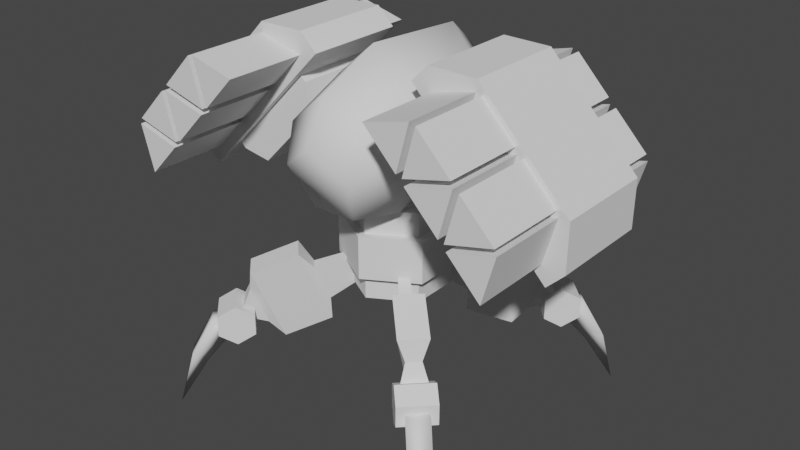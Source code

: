# Source: tourch.blend  (saved by Blender 2.80.75; exported with 4.5.12 LTS)
import bpy
from mathutils import Matrix  # noqa: F401  (used for matrix-valued properties, if any)

bpy.ops.wm.read_factory_settings(use_empty=True)
scene = bpy.context.scene
scene.name = 'Scene'

# ---- collections
col_collection = bpy.data.collections.new('Collection'); scene.collection.children.link(col_collection)

# ---- world
world_world = bpy.data.worlds.new('World'); scene.world = world_world
world_world.use_nodes = True; world_world.node_tree.nodes.clear()
_N = world_world.node_tree.nodes; _L = world_world.node_tree.links
n0 = _N.new('ShaderNodeOutputWorld'); n0.name = 'World Output'; n0.location = (300, 300)
n1 = _N.new('ShaderNodeBackground'); n1.name = 'Background'; n1.location = (10, 300)
n1.inputs[0].default_value = (0.05088, 0.05088, 0.05088, 1.0)
_L.new(n1.outputs[0], n0.inputs[0])
n0.is_active_output = True
world_world.color = (0.05088, 0.05088, 0.05088)
world_world.use_sun_shadow = False
world_world.sun_shadow_jitter_overblur = 0.0

# ---- meshes
me_plane_005 = bpy.data.meshes.new('Plane.005')
me_plane_005.from_pydata([(0.9738, -0.9961, 0.7266), (1.363, -1.133, 1.702), (0.9609, -0.7307, 1.919), (0.5716, -0.5939, 0.9436), (0.7669, -0.6693, 1.694), (0.5799, -0.6022, 1.223), (0.3204, -0.2642, 1.873), (0.2012, -0.2236, 1.577), (1.114, -1.136, 0.9286), (1.316, -1.208, 1.437), (1.216, -1.49, 1.136), (1.468, -1.238, 1.136), (1.111, -1.385, 1.702), (0.7084, -0.9832, 1.919), (0.647, -0.7892, 1.694), (0.2419, -0.3427, 1.873), (1.186, -1.339, 1.437), (1.515, -1.345, 1.038), (1.342, -1.365, 0.8524), (1.682, -1.512, 1.042), (1.473, -1.495, 0.7197), (1.916, -1.938, -0.1669), (1.873, -1.703, 0.5527), (1.642, -1.664, 0.4419), (1.322, -1.537, 1.038), (1.489, -1.704, 1.042), (1.681, -1.896, 0.5527), (1.059, -1.405, 1.153), (1.383, -1.081, 1.153), (1.058, -1.404, 0.8992), (1.382, -1.08, 0.8992), (1.213, -1.56, 0.7713), (1.537, -1.235, 0.7713), (1.369, -1.716, 0.8974), (1.693, -1.391, 0.8974), (1.37, -1.716, 1.152), (1.694, -1.392, 1.152), (1.215, -1.561, 1.28), (1.539, -1.237, 1.28), (-0.9738, -0.9961, 0.7266), (-1.363, -1.133, 1.702), (-0.9609, -0.7307, 1.919), (-0.5716, -0.5939, 0.9436), (-0.7669, -0.6693, 1.694), (-0.5799, -0.6022, 1.223), (-0.3204, -0.2642, 1.873), (-0.2012, -0.2236, 1.577), (-1.114, -1.136, 0.9286), (-1.316, -1.208, 1.437), (-1.216, -1.49, 1.136), (-1.468, -1.238, 1.136), (-1.111, -1.385, 1.702), (-0.7084, -0.9832, 1.919), (-0.647, -0.7892, 1.694), (-0.2419, -0.3427, 1.873), (-1.186, -1.339, 1.437), (-1.515, -1.345, 1.038), (-1.342, -1.365, 0.8524), (-1.682, -1.512, 1.042), (-1.473, -1.495, 0.7197), (-1.916, -1.938, -0.1669), (-1.873, -1.703, 0.5527), (-1.642, -1.664, 0.4419), (-1.322, -1.537, 1.038), (-1.489, -1.704, 1.042), (-1.681, -1.896, 0.5527), (-1.059, -1.405, 1.153), (-1.383, -1.081, 1.153), (-1.058, -1.404, 0.8992), (-1.382, -1.08, 0.8992), (-1.213, -1.56, 0.7713), (-1.537, -1.235, 0.7713), (-1.369, -1.716, 0.8974), (-1.693, -1.391, 0.8974), (-1.37, -1.716, 1.152), (-1.694, -1.392, 1.152), (-1.215, -1.561, 1.28), (-1.539, -1.237, 1.28), (0.9738, 0.9961, 0.7266), (1.363, 1.133, 1.702), (0.9609, 0.7307, 1.919), (0.5716, 0.5939, 0.9436), (0.7669, 0.6693, 1.694), (0.5799, 0.6022, 1.223), (0.3204, 0.2642, 1.873), (0.2012, 0.2236, 1.577), (1.114, 1.136, 0.9286), (1.316, 1.208, 1.437), (1.216, 1.49, 1.136), (1.468, 1.238, 1.136), (1.111, 1.385, 1.702), (0.7084, 0.9832, 1.919), (0.647, 0.7892, 1.694), (0.2419, 0.3427, 1.873), (1.186, 1.339, 1.437), (1.515, 1.345, 1.038), (1.342, 1.365, 0.8524), (1.682, 1.512, 1.042), (1.473, 1.495, 0.7197), (1.916, 1.938, -0.1669), (1.873, 1.703, 0.5527), (1.642, 1.664, 0.4419), (1.322, 1.537, 1.038), (1.489, 1.704, 1.042), (1.681, 1.896, 0.5527), (1.059, 1.405, 1.153), (1.383, 1.081, 1.153), (1.058, 1.404, 0.8992), (1.382, 1.08, 0.8992), (1.213, 1.56, 0.7713), (1.537, 1.235, 0.7713), (1.369, 1.716, 0.8974), (1.693, 1.391, 0.8974), (1.37, 1.716, 1.152), (1.694, 1.392, 1.152), (1.215, 1.561, 1.28), (1.539, 1.237, 1.28), (-0.9738, 0.9961, 0.7266), (-1.363, 1.133, 1.702), (-0.9609, 0.7307, 1.919), (-0.5716, 0.5939, 0.9436), (-0.7669, 0.6693, 1.694), (-0.5799, 0.6022, 1.223), (-0.3204, 0.2642, 1.873), (-0.2012, 0.2236, 1.577), (-1.114, 1.136, 0.9286), (-1.316, 1.208, 1.437), (-1.216, 1.49, 1.136), (-1.468, 1.238, 1.136), (-1.111, 1.385, 1.702), (-0.7084, 0.9832, 1.919), (-0.647, 0.7892, 1.694), (-0.2419, 0.3427, 1.873), (-1.186, 1.339, 1.437), (-1.515, 1.345, 1.038), (-1.342, 1.365, 0.8524), (-1.682, 1.512, 1.042), (-1.473, 1.495, 0.7197), (-1.916, 1.938, -0.1669), (-1.873, 1.703, 0.5527), (-1.642, 1.664, 0.4419), (-1.322, 1.537, 1.038), (-1.489, 1.704, 1.042), (-1.681, 1.896, 0.5527), (-1.059, 1.405, 1.153), (-1.383, 1.081, 1.153), (-1.058, 1.404, 0.8992), (-1.382, 1.08, 0.8992), (-1.213, 1.56, 0.7713), (-1.537, 1.235, 0.7713), (-1.369, 1.716, 0.8974), (-1.693, 1.391, 0.8974), (-1.37, 1.716, 1.152), (-1.694, 1.392, 1.152), (-1.215, 1.561, 1.28), (-1.539, 1.237, 1.28), (-5.303e-10, 0.6173, 1.453), (-5.303e-10, 0.6173, 2.592), (0.5371, 0.3072, 1.453), (0.5371, 0.3072, 2.592), (0.5371, -0.3129, 1.453), (0.5371, -0.3129, 2.592), (-5.475e-08, -0.623, 1.453), (-5.475e-08, -0.623, 2.592), (-0.5371, -0.3129, 1.453), (-0.5371, -0.3129, 2.592), (-0.5371, 0.3072, 1.453), (-0.5371, 0.3072, 2.592), (4.39e-09, 0.7278, 1.751), (4.39e-09, 0.7278, 2.294), (0.6328, 0.3625, 1.751), (0.6328, 0.3625, 2.294), (0.6328, -0.3682, 1.751), (0.6328, -0.3682, 2.294), (-5.949e-08, -0.7335, 1.751), (-5.949e-08, -0.7335, 2.294), (-0.6328, -0.3682, 1.751), (-0.6328, -0.3682, 2.294), (-0.6328, 0.3625, 1.751), (-0.6328, 0.3625, 2.294), (0.4341, -0.1102, 2.592), (0.3101, -0.3251, 2.592), (-0.3101, -0.3251, 2.592), (-0.4341, -0.1102, 2.592), (-0.124, 0.4268, 2.592), (0.124, 0.4268, 2.592), (0.3101, -0.3251, 3.294), (0.4341, -0.1102, 3.294), (-0.3101, -0.3251, 3.294), (-0.4341, -0.1102, 3.294), (-0.124, 0.4268, 3.294), (0.124, 0.4268, 3.294), (-0.2507, 0.8211, 3.314), (-0.4056, 1.125, 3.771), (-0.5465, 0.7789, 3.96), (-0.3377, 0.5222, 3.267), (0.3377, 0.5222, 3.267), (0.5465, 0.7789, 3.96), (-1.281e-07, 0.9375, 4.388), (-0.4382, -1.352, 3.269), (-0.2708, -1.11, 2.728), (0.2708, -1.11, 2.728), (0.4382, -1.352, 3.269), (1.343e-08, -1.502, 3.604), (0.4056, 1.125, 3.771), (0.2507, 0.8211, 3.314), (2.011e-08, -0.4324, 4.473), (2.011e-08, -1.203, 4.128), (0.7331, -0.1822, 3.914), (0.7331, -0.9525, 3.569), (0.4531, 0.2227, 3.009), (0.4531, -0.5476, 2.664), (-0.4531, 0.2227, 3.009), (-0.4531, -0.5476, 2.664), (-0.7331, -0.1822, 3.914), (-0.7331, -0.9525, 3.569), (-1.32e-07, 1.312, 4.054), (-0.1848, 1.386, 3.467), (0.1848, 1.386, 3.467), (-1.176e-07, 1.519, 3.546), (0.6686, -0.6234, 4.257), (0.6686, 0.6732, 4.257), (2.401, -0.6234, 2.484), (2.401, 0.6732, 2.484), (2.499, -1.651, 3.296), (2.499, 1.122, 3.296), (1.991, 1.122, 3.816), (1.991, -1.651, 3.816), (1.832, 1.122, 3.248), (1.832, -1.651, 3.248), (1.419, 1.122, 3.67), (1.419, -1.651, 3.67), (2.34, 1.122, 2.728), (2.34, -1.651, 2.728), (1.928, 1.122, 3.15), (1.928, -1.651, 3.15), (1.482, 1.122, 4.336), (1.482, -1.651, 4.336), (1.323, 1.122, 3.768), (1.323, -1.651, 3.768), (0.911, 1.122, 4.19), (0.911, -1.651, 4.19), (1.904, 1.122, 3.223), (1.904, -1.651, 3.223), (2.063, 1.122, 3.791), (2.063, -1.651, 3.791), (2.475, 1.122, 3.369), (2.475, -1.651, 3.369), (1.396, 1.122, 3.743), (1.396, -1.651, 3.743), (1.555, 1.122, 4.311), (1.555, -1.651, 4.311), (1.967, 1.122, 3.889), (1.967, -1.651, 3.889), (1.148, 0.5805, 4.057), (1.148, -0.5307, 4.057), (2.213, 0.5805, 2.968), (2.213, -0.5307, 2.968), (0.867, -0.5307, 3.467), (0.9343, -0.5307, 3.849), (0.9343, 0.5805, 3.849), (0.867, 0.5805, 3.467), (1.999, -0.5307, 2.759), (1.616, -0.5307, 2.7), (1.616, 0.5805, 2.7), (1.999, 0.5805, 2.759), (1.487, -0.6234, 4.464), (0.888, -0.6234, 4.471), (0.888, 0.6732, 4.471), (1.487, 0.6732, 4.464), (2.621, -0.6234, 2.699), (2.627, -0.6234, 3.297), (2.627, 0.6732, 3.297), (2.621, 0.6732, 2.699), (1.624, -1.051e-07, 3.769), (1.624, 0.3361, 3.575), (1.624, -0.3361, 3.575), (-0.6686, -0.6234, 4.257), (-0.6686, 0.6732, 4.257), (-2.401, -0.6234, 2.484), (-2.401, 0.6732, 2.484), (-2.499, -1.651, 3.296), (-2.499, 1.122, 3.296), (-1.991, 1.122, 3.816), (-1.991, -1.651, 3.816), (-1.832, 1.122, 3.248), (-1.832, -1.651, 3.248), (-1.419, 1.122, 3.67), (-1.419, -1.651, 3.67), (-2.34, 1.122, 2.728), (-2.34, -1.651, 2.728), (-1.928, 1.122, 3.15), (-1.928, -1.651, 3.15), (-1.482, 1.122, 4.336), (-1.482, -1.651, 4.336), (-1.323, 1.122, 3.768), (-1.323, -1.651, 3.768), (-0.911, 1.122, 4.19), (-0.911, -1.651, 4.19), (-1.904, 1.122, 3.223), (-1.904, -1.651, 3.223), (-2.063, 1.122, 3.791), (-2.063, -1.651, 3.791), (-2.475, 1.122, 3.369), (-2.475, -1.651, 3.369), (-1.396, 1.122, 3.743), (-1.396, -1.651, 3.743), (-1.555, 1.122, 4.311), (-1.555, -1.651, 4.311), (-1.967, 1.122, 3.889), (-1.967, -1.651, 3.889), (-1.148, 0.5805, 4.057), (-1.148, -0.5307, 4.057), (-2.213, 0.5805, 2.968), (-2.213, -0.5307, 2.968), (-0.867, -0.5307, 3.467), (-0.9343, -0.5307, 3.849), (-0.9343, 0.5805, 3.849), (-0.867, 0.5805, 3.467), (-1.999, -0.5307, 2.759), (-1.616, -0.5307, 2.7), (-1.616, 0.5805, 2.7), (-1.999, 0.5805, 2.759), (-1.487, -0.6234, 4.464), (-0.888, -0.6234, 4.471), (-0.888, 0.6732, 4.471), (-1.487, 0.6732, 4.464), (-2.621, -0.6234, 2.699), (-2.627, -0.6234, 3.297), (-2.627, 0.6732, 3.297), (-2.621, 0.6732, 2.699), (1.624, 0.3361, 3.187), (1.624, -8.583e-08, 2.993), (1.624, -0.3361, 3.187), (-1.624, 1.363e-07, 3.769), (-1.624, 0.3361, 3.575), (-1.624, 0.3361, 3.187), (-1.624, 1.556e-07, 2.993), (-1.624, -0.3361, 3.187), (-1.624, -0.3361, 3.575)], [], [(1, 3, 2), (3, 4, 2), (4, 7, 6), (1, 8, 0), (8, 9, 11), (12, 3, 0), (14, 3, 13), (14, 7, 5), (8, 12, 0), (8, 10, 16), (9, 10, 11), (9, 12, 16), (2, 12, 1), (2, 14, 13), (6, 14, 4), (17, 20, 18), (22, 21, 23), (22, 20, 19), (24, 20, 25), (26, 23, 21), (20, 26, 25), (24, 19, 17), (25, 22, 19), (22, 26, 21), (27, 30, 29), (30, 31, 29), (32, 33, 31), (34, 35, 33), (34, 32, 28), (35, 38, 37), (38, 27, 37), (29, 33, 37), (11, 10, 8), (1, 0, 3), (3, 5, 4), (4, 5, 7), (1, 9, 8), (12, 13, 3), (14, 5, 3), (14, 15, 7), (8, 16, 12), (9, 16, 10), (9, 1, 12), (2, 13, 12), (2, 4, 14), (6, 15, 14), (17, 19, 20), (22, 23, 20), (24, 18, 20), (20, 23, 26), (24, 25, 19), (25, 26, 22), (27, 28, 30), (30, 32, 31), (32, 34, 33), (34, 36, 35), (32, 30, 28), (28, 38, 36), (36, 34, 28), (35, 36, 38), (38, 28, 27), (37, 27, 29), (29, 31, 33), (33, 35, 37), (40, 41, 42), (42, 41, 43), (43, 45, 46), (40, 39, 47), (47, 50, 48), (51, 39, 42), (53, 52, 42), (53, 44, 46), (47, 39, 51), (47, 55, 49), (48, 50, 49), (48, 55, 51), (41, 40, 51), (41, 52, 53), (45, 43, 53), (56, 57, 59), (61, 62, 60), (61, 58, 59), (63, 64, 59), (65, 60, 62), (59, 64, 65), (63, 56, 58), (64, 58, 61), (61, 60, 65), (66, 68, 69), (69, 68, 70), (71, 70, 72), (73, 72, 74), (73, 67, 71), (74, 76, 77), (77, 76, 66), (68, 76, 72), (50, 47, 49), (40, 42, 39), (42, 43, 44), (43, 46, 44), (40, 47, 48), (51, 42, 52), (53, 42, 44), (53, 46, 54), (47, 51, 55), (48, 49, 55), (48, 51, 40), (41, 51, 52), (41, 53, 43), (45, 53, 54), (56, 59, 58), (61, 59, 62), (63, 59, 57), (59, 65, 62), (63, 58, 64), (64, 61, 65), (66, 69, 67), (69, 70, 71), (71, 72, 73), (73, 74, 75), (71, 67, 69), (67, 75, 77), (75, 67, 73), (74, 77, 75), (77, 66, 67), (76, 68, 66), (68, 72, 70), (72, 76, 74), (79, 80, 81), (81, 80, 82), (82, 84, 85), (79, 78, 86), (86, 89, 87), (90, 78, 81), (92, 91, 81), (92, 83, 85), (86, 78, 90), (86, 94, 88), (87, 89, 88), (87, 94, 90), (80, 79, 90), (80, 91, 92), (84, 82, 92), (95, 96, 98), (100, 101, 99), (100, 97, 98), (102, 103, 98), (104, 99, 101), (98, 103, 104), (102, 95, 97), (103, 97, 100), (100, 99, 104), (105, 107, 108), (108, 107, 109), (110, 109, 111), (112, 111, 113), (112, 106, 110), (113, 115, 116), (116, 115, 105), (107, 115, 111), (89, 86, 88), (79, 81, 78), (81, 82, 83), (82, 85, 83), (79, 86, 87), (90, 81, 91), (92, 81, 83), (92, 85, 93), (86, 90, 94), (87, 88, 94), (87, 90, 79), (80, 90, 91), (80, 92, 82), (84, 92, 93), (95, 98, 97), (100, 98, 101), (102, 98, 96), (98, 104, 101), (102, 97, 103), (103, 100, 104), (105, 108, 106), (108, 109, 110), (110, 111, 112), (112, 113, 114), (110, 106, 108), (106, 114, 116), (114, 106, 112), (113, 116, 114), (116, 105, 106), (115, 107, 105), (107, 111, 109), (111, 115, 113), (118, 120, 119), (120, 121, 119), (121, 124, 123), (118, 125, 117), (125, 126, 128), (129, 120, 117), (131, 120, 130), (131, 124, 122), (125, 129, 117), (125, 127, 133), (126, 127, 128), (126, 129, 133), (119, 129, 118), (119, 131, 130), (123, 131, 121), (134, 137, 135), (139, 138, 140), (139, 137, 136), (141, 137, 142), (143, 140, 138), (137, 143, 142), (141, 136, 134), (142, 139, 136), (139, 143, 138), (144, 147, 146), (147, 148, 146), (149, 150, 148), (151, 152, 150), (151, 149, 145), (152, 155, 154), (155, 144, 154), (146, 150, 154), (128, 127, 125), (118, 117, 120), (120, 122, 121), (121, 122, 124), (118, 126, 125), (129, 130, 120), (131, 122, 120), (131, 132, 124), (125, 133, 129), (126, 133, 127), (126, 118, 129), (119, 130, 129), (119, 121, 131), (123, 132, 131), (134, 136, 137), (139, 140, 137), (141, 135, 137), (137, 140, 143), (141, 142, 136), (142, 143, 139), (144, 145, 147), (147, 149, 148), (149, 151, 150), (151, 153, 152), (149, 147, 145), (145, 155, 153), (153, 151, 145), (152, 153, 155), (155, 145, 144), (154, 144, 146), (146, 148, 150), (150, 152, 154), (157, 158, 156), (159, 160, 158), (161, 162, 160), (163, 164, 162), (165, 166, 164), (167, 156, 166), (158, 162, 166), (169, 170, 168), (171, 172, 170), (173, 174, 172), (175, 176, 174), (177, 178, 176), (179, 168, 178), (177, 175, 173), (170, 174, 178), (163, 161, 157), (185, 187, 180), (183, 190, 184), (181, 188, 182), (184, 191, 185), (182, 189, 183), (180, 186, 181), (157, 159, 158), (159, 161, 160), (161, 163, 162), (163, 165, 164), (165, 167, 166), (167, 157, 156), (166, 156, 158), (158, 160, 162), (162, 164, 166), (169, 171, 170), (171, 173, 172), (173, 175, 174), (175, 177, 176), (177, 179, 178), (179, 169, 168), (173, 171, 177), (171, 169, 177), (169, 179, 177), (178, 168, 170), (170, 172, 174), (174, 176, 178), (161, 159, 157), (157, 167, 165), (165, 163, 157), (185, 191, 187), (183, 189, 190), (181, 186, 188), (184, 190, 191), (182, 188, 189), (180, 187, 186), (215, 200, 199), (209, 203, 202), (200, 202, 199), (209, 201, 211), (213, 201, 200), (198, 193, 194), (214, 198, 194), (207, 208, 206), (197, 205, 204), (212, 196, 210), (208, 211, 210), (219, 218, 217), (208, 196, 197), (210, 213, 212), (215, 203, 207), (198, 204, 216), (212, 215, 214), (194, 192, 195), (214, 195, 212), (214, 207, 206), (208, 198, 206), (196, 192, 205), (204, 219, 216), (219, 193, 216), (204, 205, 218), (193, 217, 192), (205, 217, 218), (215, 213, 200), (209, 207, 203), (201, 202, 200), (202, 203, 199), (209, 202, 201), (213, 211, 201), (198, 216, 193), (214, 206, 198), (207, 209, 208), (197, 196, 205), (212, 195, 196), (208, 209, 211), (208, 210, 196), (210, 211, 213), (215, 199, 203), (198, 197, 204), (212, 213, 215), (194, 193, 192), (214, 194, 195), (214, 215, 207), (208, 197, 198), (196, 195, 192), (204, 218, 219), (219, 217, 193), (205, 192, 217), (269, 271, 272), (273, 222, 223), (220, 268, 221), (223, 220, 221), (272, 273, 223), (235, 225, 234), (232, 235, 234), (226, 229, 228), (225, 232, 234), (224, 232, 225), (228, 231, 230), (229, 227, 231), (233, 224, 235), (231, 226, 230), (226, 228, 230), (237, 238, 236), (238, 241, 240), (239, 237, 241), (241, 236, 240), (236, 238, 240), (243, 244, 242), (244, 247, 246), (245, 243, 247), (247, 242, 246), (242, 244, 246), (249, 250, 248), (250, 253, 252), (251, 249, 253), (252, 249, 248), (248, 250, 252), (255, 263, 257), (258, 261, 264), (256, 261, 254), (265, 256, 257), (259, 260, 261), (265, 262, 263), (260, 259, 255), (269, 267, 266), (271, 273, 272), (266, 267, 220), (328, 326, 329), (279, 330, 280), (277, 325, 324), (277, 280, 278), (329, 326, 278), (282, 292, 291), (289, 292, 290), (283, 286, 284), (282, 291, 289), (289, 281, 282), (285, 288, 286), (286, 288, 284), (290, 292, 281), (283, 288, 287), (283, 287, 285), (295, 294, 293), (295, 298, 296), (296, 298, 294), (293, 298, 297), (293, 297, 295), (301, 300, 299), (301, 304, 302), (302, 304, 300), (299, 304, 303), (299, 303, 301), (307, 306, 305), (307, 310, 308), (308, 310, 306), (309, 306, 310), (305, 309, 307), (320, 315, 312), (321, 318, 315), (318, 321, 313), (322, 319, 314), (318, 317, 316), (320, 319, 322), (312, 316, 317), (324, 326, 323), (330, 328, 329), (323, 328, 279), (274, 275, 335), (276, 274, 334), (333, 276, 339), (332, 333, 338), (331, 332, 337), (275, 331, 336), (269, 266, 271), (273, 270, 222), (220, 267, 268), (223, 222, 220), (223, 221, 272), (221, 268, 269), (272, 221, 269), (235, 224, 225), (232, 233, 235), (226, 227, 229), (224, 233, 232), (228, 229, 231), (231, 227, 226), (237, 239, 238), (238, 239, 241), (241, 237, 236), (243, 245, 244), (244, 245, 247), (247, 243, 242), (249, 251, 250), (250, 251, 253), (252, 253, 249), (257, 263, 262), (263, 255, 258), (258, 255, 259), (258, 264, 263), (254, 261, 260), (261, 256, 264), (264, 256, 265), (265, 257, 262), (259, 261, 258), (265, 263, 264), (260, 255, 254), (269, 268, 267), (271, 270, 273), (220, 222, 266), (222, 270, 271), (266, 222, 271), (328, 323, 326), (279, 327, 330), (277, 278, 325), (277, 279, 280), (325, 278, 326), (278, 280, 329), (280, 330, 329), (282, 281, 292), (289, 291, 292), (283, 285, 286), (289, 290, 281), (285, 287, 288), (283, 284, 288), (295, 296, 294), (295, 297, 298), (293, 294, 298), (301, 302, 300), (301, 303, 304), (299, 300, 304), (307, 308, 306), (307, 309, 310), (309, 305, 306), (320, 314, 319), (314, 320, 312), (312, 315, 316), (321, 315, 320), (318, 311, 317), (311, 318, 313), (313, 321, 322), (322, 314, 313), (318, 316, 315), (320, 322, 321), (312, 317, 311), (324, 325, 326), (330, 327, 328), (327, 279, 328), (279, 277, 323), (277, 324, 323), (274, 335, 334), (276, 334, 339), (333, 339, 338), (332, 338, 337), (331, 337, 336), (275, 336, 335)])
me_plane_005.polygons.foreach_set('use_smooth', [0, 0, 0, 0, 0, 0, 0, 0, 0, 0, 0, 0, 0, 0, 0, 1, 1, 1, 1, 1, 1, 1, 1, 1, 0, 0, 0, 0, 0, 0, 0, 0, 0, 0, 0, 0, 0, 0, 0, 0, 0, 0, 0, 0, 0, 0, 1, 1, 1, 1, 1, 1, 0, 0, 0, 0, 0, 0, 0, 0, 0, 0, 0, 0, 0, 0, 0, 0, 0, 0, 0, 0, 0, 0, 0, 0, 0, 0, 0, 1, 1, 1, 1, 1, 1, 1, 1, 1, 0, 0, 0, 0, 0, 0, 0, 0, 0, 0, 0, 0, 0, 0, 0, 0, 0, 0, 0, 0, 0, 0, 1, 1, 1, 1, 1, 1, 0, 0, 0, 0, 0, 0, 0, 0, 0, 0, 0, 0, 0, 0, 0, 0, 0, 0, 0, 0, 0, 0, 0, 0, 0, 0, 0, 1, 1, 1, 1, 1, 1, 1, 1, 1, 0, 0, 0, 0, 0, 0, 0, 0, 0, 0, 0, 0, 0, 0, 0, 0, 0, 0, 0, 0, 0, 0, 1, 1, 1, 1, 1, 1, 0, 0, 0, 0, 0, 0, 0, 0, 0, 0, 0, 0, 0, 0, 0, 0, 0, 0, 0, 0, 0, 0, 0, 0, 0, 0, 0, 1, 1, 1, 1, 1, 1, 1, 1, 1, 0, 0, 0, 0, 0, 0, 0, 0, 0, 0, 0, 0, 0, 0, 0, 0, 0, 0, 0, 0, 0, 0, 1, 1, 1, 1, 1, 1, 0, 0, 0, 0, 0, 0, 0, 0, 0, 0, 0, 0, 0, 0, 0, 0, 0, 0, 0, 0, 0, 0, 0, 0, 0, 0, 0, 0, 0, 0, 0, 0, 0, 0, 0, 0, 0, 0, 0, 0, 0, 0, 0, 0, 0, 0, 0, 0, 0, 0, 0, 0, 0, 0, 0, 0, 0, 0, 0, 0, 0, 0, 0, 0, 1, 1, 1, 1, 1, 1, 1, 1, 1, 1, 1, 1, 1, 1, 1, 1, 1, 1, 1, 1, 1, 1, 1, 1, 1, 1, 1, 1, 1, 1, 1, 1, 1, 1, 1, 1, 1, 1, 1, 1, 1, 1, 1, 1, 1, 1, 1, 1, 1, 1, 1, 1, 0, 0, 0, 0, 0, 0, 0, 0, 0, 0, 0, 0, 0, 0, 0, 0, 0, 0, 0, 0, 0, 0, 0, 0, 0, 0, 0, 0, 0, 0, 0, 0, 0, 0, 0, 0, 0, 0, 0, 0, 0, 0, 0, 0, 0, 0, 0, 0, 0, 0, 0, 0, 0, 0, 0, 0, 0, 0, 0, 0, 0, 0, 0, 0, 0, 0, 0, 0, 0, 0, 0, 0, 0, 0, 0, 0, 0, 0, 0, 0, 0, 0, 0, 0, 0, 0, 0, 0, 0, 0, 0, 0, 0, 0, 0, 0, 0, 0, 0, 0, 0, 0, 0, 0, 0, 0, 0, 0, 0, 0, 0, 0, 0, 0, 0, 0, 0, 0, 0, 0, 0, 0, 0, 0, 0, 0, 0, 0, 0, 0, 0, 0, 0, 0, 0, 0, 0, 0, 0, 0, 0, 0, 0, 0, 0, 0, 0, 0, 0, 0, 0, 0, 0, 0, 0, 0, 0, 0, 0, 0, 0, 0, 0, 0, 0, 0, 0, 0])
_uv = me_plane_005.uv_layers.new(name='UVMap')
_uv.uv.foreach_set('vector', [0.2325, 0.8823, 0.3935, 0.9748, 0.2325, 0.9748, 0.3935, 0.9748, 0.276, 0.99, 0.2325, 0.9748, 0.07901, 0.8733, 0.1358, 0.778, 0.08685, 0.778, 0.2325, 0.8823, 0.3546, 0.8638, 0.3935, 0.8823, 0.1124, 0.7333, 0.1963, 0.7333, 0.1632, 0.7727, 0.2325, 0.8823, 0.3935, 0.9748, 0.3935, 0.8823, 0.276, 0.99, 0.3935, 0.9748, 0.2325, 0.9748, 0.07901, 0.8733, 0.1358, 0.778, 0.1568, 0.8733, 0.3546, 0.8638, 0.2325, 0.8823, 0.3935, 0.8823, 0.1124, 0.7333, 0.1632, 0.7727, 0.1963, 0.7333, 0.2056, 0.8733, 0.1645, 0.8235, 0.2188, 0.8235, 0.2566, 0.677, 0.2978, 0.7174, 0.2846, 0.677, 0.2435, 0.8099, 0.2978, 0.7174, 0.2435, 0.7174, 0.2435, 0.8099, 0.2835, 0.8538, 0.2978, 0.8099, 0.0836, 0.6724, 0.1049, 0.7679, 0.07915, 0.7679, 0.8857, 0.8296, 0.8512, 0.8709, 0.8857, 0.8682, 0.78, 0.8543, 0.7, 0.9373, 0.7986, 0.8891, 0.78, 0.8543, 0.8512, 0.8709, 0.8541, 0.8126, 0.8857, 0.8296, 0.8512, 0.8709, 0.8541, 0.8126, 0.78, 0.8543, 0.7986, 0.8891, 0.7, 0.9373, 0.8512, 0.8709, 0.78, 0.8543, 0.8541, 0.8126, 0.8857, 0.99, 0.8498, 0.9486, 0.8857, 0.9486, 0.8498, 0.99, 0.7648, 0.9486, 0.8498, 0.9486, 0.7648, 0.9486, 0.7648, 0.99, 0.6514, 0.9693, 0.179, 0.3359, 0.1093, 0.2973, 0.179, 0.2973, 0.1093, 0.3359, 0.179, 0.2973, 0.179, 0.3359, 0.179, 0.2973, 0.1093, 0.3359, 0.1093, 0.2973, 0.179, 0.2973, 0.1093, 0.3359, 0.1093, 0.2973, 0.04346, 0.3745, 0.01, 0.3552, 0.04346, 0.2973, 0.179, 0.3359, 0.1093, 0.2973, 0.179, 0.2973, 0.179, 0.2973, 0.1093, 0.3359, 0.1093, 0.2973, 0.01, 0.3166, 0.07692, 0.3166, 0.04346, 0.3745, 0.2188, 0.8235, 0.1645, 0.8235, 0.1916, 0.7653, 0.2325, 0.8823, 0.3935, 0.8823, 0.3935, 0.9748, 0.3935, 0.9748, 0.3538, 0.9899, 0.276, 0.99, 0.07901, 0.8733, 0.1568, 0.8733, 0.1358, 0.778, 0.2325, 0.8823, 0.2707, 0.8638, 0.3546, 0.8638, 0.2325, 0.8823, 0.2325, 0.9748, 0.3935, 0.9748, 0.276, 0.99, 0.3538, 0.9899, 0.3935, 0.9748, 0.07901, 0.8733, 0.08685, 0.778, 0.1358, 0.778, 0.3546, 0.8638, 0.2707, 0.8638, 0.2325, 0.8823, 0.2056, 0.8733, 0.1776, 0.8733, 0.1645, 0.8235, 0.2566, 0.677, 0.2435, 0.7174, 0.2978, 0.7174, 0.2435, 0.8099, 0.2978, 0.8099, 0.2978, 0.7174, 0.2435, 0.8099, 0.2578, 0.8538, 0.2835, 0.8538, 0.0836, 0.6724, 0.1005, 0.6724, 0.1049, 0.7679, 0.8857, 0.8296, 0.8541, 0.8126, 0.8512, 0.8709, 0.78, 0.8543, 0.7986, 0.8891, 0.8512, 0.8709, 0.8857, 0.8296, 0.8857, 0.8682, 0.8512, 0.8709, 0.8512, 0.8709, 0.7986, 0.8891, 0.78, 0.8543, 0.8857, 0.99, 0.8498, 0.99, 0.8498, 0.9486, 0.8498, 0.99, 0.7648, 0.99, 0.7648, 0.9486, 0.179, 0.3359, 0.1093, 0.3359, 0.1093, 0.2973, 0.1093, 0.3359, 0.1093, 0.2973, 0.179, 0.2973, 0.179, 0.2973, 0.179, 0.3359, 0.1093, 0.3359, 0.179, 0.2973, 0.179, 0.3359, 0.1093, 0.3359, 0.01, 0.3552, 0.01, 0.3166, 0.04346, 0.2973, 0.04346, 0.2973, 0.07692, 0.3166, 0.07692, 0.3552, 0.07692, 0.3552, 0.04346, 0.3745, 0.04346, 0.2973, 0.179, 0.3359, 0.1093, 0.3359, 0.1093, 0.2973, 0.179, 0.2973, 0.179, 0.3359, 0.1093, 0.3359, 0.04346, 0.3745, 0.01, 0.3552, 0.01, 0.3166, 0.01, 0.3166, 0.04346, 0.2973, 0.07692, 0.3166, 0.07692, 0.3166, 0.07692, 0.3552, 0.04346, 0.3745, 0.2325, 0.8823, 0.2325, 0.9748, 0.3935, 0.9748, 0.3935, 0.9748, 0.2325, 0.9748, 0.276, 0.99, 0.07901, 0.8733, 0.08685, 0.778, 0.1358, 0.778, 0.2325, 0.8823, 0.3935, 0.8823, 0.3546, 0.8638, 0.1124, 0.7333, 0.1632, 0.7727, 0.1963, 0.7333, 0.2325, 0.8823, 0.3935, 0.8823, 0.3935, 0.9748, 0.276, 0.99, 0.2325, 0.9748, 0.3935, 0.9748, 0.07901, 0.8733, 0.1568, 0.8733, 0.1358, 0.778, 0.3546, 0.8638, 0.3935, 0.8823, 0.2325, 0.8823, 0.1124, 0.7333, 0.1963, 0.7333, 0.1632, 0.7727, 0.2056, 0.8733, 0.2188, 0.8235, 0.1645, 0.8235, 0.2566, 0.677, 0.2846, 0.677, 0.2978, 0.7174, 0.2435, 0.8099, 0.2435, 0.7174, 0.2978, 0.7174, 0.2435, 0.8099, 0.2978, 0.8099, 0.2835, 0.8538, 0.0836, 0.6724, 0.07915, 0.7679, 0.1049, 0.7679, 0.8857, 0.8296, 0.8857, 0.8682, 0.8512, 0.8709, 0.78, 0.8543, 0.7986, 0.8891, 0.7, 0.9373, 0.78, 0.8543, 0.8541, 0.8126, 0.8512, 0.8709, 0.8857, 0.8296, 0.8541, 0.8126, 0.8512, 0.8709, 0.78, 0.8543, 0.7, 0.9373, 0.7986, 0.8891, 0.8512, 0.8709, 0.8541, 0.8126, 0.78, 0.8543, 0.8857, 0.9486, 0.8857, 0.99, 0.8498, 0.99, 0.8498, 0.9486, 0.8498, 0.99, 0.7648, 0.99, 0.7648, 0.99, 0.6514, 0.9693, 0.7648, 0.9486, 0.1093, 0.3359, 0.1093, 0.2973, 0.179, 0.2973, 0.1093, 0.2973, 0.179, 0.2973, 0.179, 0.3359, 0.1093, 0.2973, 0.179, 0.2973, 0.179, 0.3359, 0.1093, 0.2973, 0.179, 0.2973, 0.179, 0.3359, 0.07692, 0.3166, 0.01, 0.3552, 0.04346, 0.2973, 0.1093, 0.3359, 0.1093, 0.2973, 0.179, 0.2973, 0.179, 0.3359, 0.1093, 0.3359, 0.1093, 0.2973, 0.01, 0.3552, 0.04346, 0.2973, 0.07692, 0.3552, 0.2188, 0.8235, 0.1916, 0.7653, 0.1645, 0.8235, 0.2325, 0.8823, 0.3935, 0.9748, 0.3935, 0.8823, 0.3935, 0.9748, 0.276, 0.99, 0.3538, 0.9899, 0.07901, 0.8733, 0.1358, 0.778, 0.1568, 0.8733, 0.2325, 0.8823, 0.3546, 0.8638, 0.2707, 0.8638, 0.2325, 0.8823, 0.3935, 0.9748, 0.2325, 0.9748, 0.276, 0.99, 0.3935, 0.9748, 0.3538, 0.9899, 0.07901, 0.8733, 0.1358, 0.778, 0.08685, 0.778, 0.3546, 0.8638, 0.2325, 0.8823, 0.2707, 0.8638, 0.2056, 0.8733, 0.1645, 0.8235, 0.1776, 0.8733, 0.2566, 0.677, 0.2978, 0.7174, 0.2435, 0.7174, 0.2435, 0.8099, 0.2978, 0.7174, 0.2978, 0.8099, 0.2435, 0.8099, 0.2835, 0.8538, 0.2578, 0.8538, 0.0836, 0.6724, 0.1049, 0.7679, 0.1005, 0.6724, 0.8857, 0.8296, 0.8512, 0.8709, 0.8541, 0.8126, 0.78, 0.8543, 0.8512, 0.8709, 0.7986, 0.8891, 0.8857, 0.8296, 0.8512, 0.8709, 0.8857, 0.8682, 0.8512, 0.8709, 0.78, 0.8543, 0.7986, 0.8891, 0.8857, 0.9486, 0.8498, 0.99, 0.8498, 0.9486, 0.8498, 0.9486, 0.7648, 0.99, 0.7648, 0.9486, 0.1093, 0.3359, 0.179, 0.2973, 0.179, 0.3359, 0.1093, 0.2973, 0.179, 0.3359, 0.1093, 0.3359, 0.1093, 0.2973, 0.179, 0.3359, 0.1093, 0.3359, 0.1093, 0.2973, 0.179, 0.3359, 0.1093, 0.3359, 0.04346, 0.2973, 0.01, 0.3552, 0.01, 0.3166, 0.01, 0.3552, 0.07692, 0.3552, 0.04346, 0.3745, 0.07692, 0.3552, 0.01, 0.3552, 0.07692, 0.3166, 0.1093, 0.3359, 0.179, 0.2973, 0.179, 0.3359, 0.179, 0.3359, 0.1093, 0.2973, 0.179, 0.2973, 0.04346, 0.2973, 0.01, 0.3552, 0.01, 0.3166, 0.01, 0.3552, 0.07692, 0.3552, 0.04346, 0.3745, 0.07692, 0.3552, 0.04346, 0.2973, 0.07692, 0.3166, 0.2325, 0.8823, 0.2325, 0.9748, 0.3935, 0.9748, 0.3935, 0.9748, 0.2325, 0.9748, 0.276, 0.99, 0.07901, 0.8733, 0.08685, 0.778, 0.1358, 0.778, 0.2325, 0.8823, 0.3935, 0.8823, 0.3546, 0.8638, 0.1124, 0.7333, 0.1632, 0.7727, 0.1963, 0.7333, 0.2325, 0.8823, 0.3935, 0.8823, 0.3935, 0.9748, 0.276, 0.99, 0.2325, 0.9748, 0.3935, 0.9748, 0.07901, 0.8733, 0.1568, 0.8733, 0.1358, 0.778, 0.3546, 0.8638, 0.3935, 0.8823, 0.2325, 0.8823, 0.1124, 0.7333, 0.1963, 0.7333, 0.1632, 0.7727, 0.1776, 0.8733, 0.1645, 0.8235, 0.2188, 0.8235, 0.2566, 0.677, 0.2846, 0.677, 0.2978, 0.7174, 0.2435, 0.8099, 0.2435, 0.7174, 0.2978, 0.7174, 0.2435, 0.8099, 0.2978, 0.8099, 0.2835, 0.8538, 0.0836, 0.6724, 0.07915, 0.7679, 0.1049, 0.7679, 0.8857, 0.8296, 0.8857, 0.8682, 0.8512, 0.8709, 0.78, 0.8543, 0.7986, 0.8891, 0.7, 0.9373, 0.78, 0.8543, 0.8541, 0.8126, 0.8512, 0.8709, 0.8857, 0.8296, 0.8541, 0.8126, 0.8512, 0.8709, 0.78, 0.8543, 0.7, 0.9373, 0.7986, 0.8891, 0.8512, 0.8709, 0.8541, 0.8126, 0.78, 0.8543, 0.8857, 0.9486, 0.8857, 0.99, 0.8498, 0.99, 0.8498, 0.9486, 0.8498, 0.99, 0.7648, 0.99, 0.7648, 0.99, 0.6514, 0.9693, 0.7648, 0.9486, 0.1093, 0.3359, 0.1093, 0.2973, 0.179, 0.2973, 0.179, 0.3359, 0.1093, 0.3359, 0.1093, 0.2973, 0.1093, 0.2973, 0.179, 0.2973, 0.179, 0.3359, 0.1093, 0.2973, 0.179, 0.2973, 0.179, 0.3359, 0.04346, 0.3745, 0.04346, 0.2973, 0.07692, 0.3552, 0.1093, 0.3359, 0.1093, 0.2973, 0.179, 0.2973, 0.1093, 0.2973, 0.179, 0.2973, 0.179, 0.3359, 0.01, 0.3552, 0.04346, 0.2973, 0.07692, 0.3552, 0.1645, 0.8235, 0.1916, 0.7653, 0.2188, 0.8235, 0.2325, 0.8823, 0.3935, 0.9748, 0.3935, 0.8823, 0.3935, 0.9748, 0.276, 0.99, 0.3538, 0.9899, 0.07901, 0.8733, 0.1358, 0.778, 0.1568, 0.8733, 0.2325, 0.8823, 0.3546, 0.8638, 0.2707, 0.8638, 0.2325, 0.8823, 0.3935, 0.9748, 0.2325, 0.9748, 0.276, 0.99, 0.3935, 0.9748, 0.3538, 0.9899, 0.07901, 0.8733, 0.1358, 0.778, 0.08685, 0.778, 0.3546, 0.8638, 0.2325, 0.8823, 0.2707, 0.8638, 0.1776, 0.8733, 0.2188, 0.8235, 0.2056, 0.8733, 0.2566, 0.677, 0.2978, 0.7174, 0.2435, 0.7174, 0.2435, 0.8099, 0.2978, 0.7174, 0.2978, 0.8099, 0.2435, 0.8099, 0.2835, 0.8538, 0.2578, 0.8538, 0.0836, 0.6724, 0.1049, 0.7679, 0.1005, 0.6724, 0.8857, 0.8296, 0.8512, 0.8709, 0.8541, 0.8126, 0.78, 0.8543, 0.8512, 0.8709, 0.7986, 0.8891, 0.8857, 0.8296, 0.8512, 0.8709, 0.8857, 0.8682, 0.8512, 0.8709, 0.78, 0.8543, 0.7986, 0.8891, 0.8857, 0.9486, 0.8498, 0.99, 0.8498, 0.9486, 0.8498, 0.9486, 0.7648, 0.99, 0.7648, 0.9486, 0.1093, 0.3359, 0.179, 0.2973, 0.179, 0.3359, 0.179, 0.3359, 0.1093, 0.2973, 0.179, 0.2973, 0.1093, 0.2973, 0.179, 0.3359, 0.1093, 0.3359, 0.1093, 0.2973, 0.179, 0.3359, 0.1093, 0.3359, 0.07692, 0.3552, 0.04346, 0.2973, 0.07692, 0.3166, 0.04346, 0.2973, 0.01, 0.3552, 0.01, 0.3166, 0.01, 0.3552, 0.04346, 0.2973, 0.04346, 0.3745, 0.1093, 0.3359, 0.179, 0.2973, 0.179, 0.3359, 0.1093, 0.2973, 0.179, 0.3359, 0.1093, 0.3359, 0.04346, 0.2973, 0.01, 0.3552, 0.01, 0.3166, 0.01, 0.3552, 0.07692, 0.3552, 0.04346, 0.3745, 0.07692, 0.3552, 0.04346, 0.2973, 0.07692, 0.3166, 0.2325, 0.8823, 0.3935, 0.9748, 0.2325, 0.9748, 0.3935, 0.9748, 0.276, 0.99, 0.2325, 0.9748, 0.07901, 0.8733, 0.1358, 0.778, 0.08685, 0.778, 0.2325, 0.8823, 0.3546, 0.8638, 0.3935, 0.8823, 0.1124, 0.7333, 0.1963, 0.7333, 0.1632, 0.7727, 0.2325, 0.8823, 0.3935, 0.9748, 0.3935, 0.8823, 0.276, 0.99, 0.3935, 0.9748, 0.2325, 0.9748, 0.07901, 0.8733, 0.1358, 0.778, 0.1568, 0.8733, 0.3546, 0.8638, 0.2325, 0.8823, 0.3935, 0.8823, 0.1124, 0.7333, 0.1632, 0.7727, 0.1963, 0.7333, 0.2056, 0.8733, 0.1645, 0.8235, 0.2188, 0.8235, 0.2566, 0.677, 0.2978, 0.7174, 0.2846, 0.677, 0.2435, 0.8099, 0.2978, 0.7174, 0.2435, 0.7174, 0.2435, 0.8099, 0.2835, 0.8538, 0.2978, 0.8099, 0.0836, 0.6724, 0.1049, 0.7679, 0.07915, 0.7679, 0.8857, 0.8296, 0.8512, 0.8709, 0.8857, 0.8682, 0.78, 0.8543, 0.7, 0.9373, 0.7986, 0.8891, 0.78, 0.8543, 0.8512, 0.8709, 0.8541, 0.8126, 0.8857, 0.8296, 0.8512, 0.8709, 0.8541, 0.8126, 0.78, 0.8543, 0.7986, 0.8891, 0.7, 0.9373, 0.8512, 0.8709, 0.78, 0.8543, 0.8541, 0.8126, 0.8857, 0.99, 0.8498, 0.9486, 0.8857, 0.9486, 0.8498, 0.99, 0.7648, 0.9486, 0.8498, 0.9486, 0.7648, 0.9486, 0.7648, 0.99, 0.6514, 0.9693, 0.179, 0.3359, 0.1093, 0.2973, 0.179, 0.2973, 0.1093, 0.3359, 0.179, 0.2973, 0.179, 0.3359, 0.179, 0.2973, 0.1093, 0.3359, 0.1093, 0.2973, 0.179, 0.2973, 0.1093, 0.3359, 0.1093, 0.2973, 0.07692, 0.3552, 0.04346, 0.3745, 0.01, 0.3166, 0.1093, 0.2973, 0.179, 0.3359, 0.1093, 0.3359, 0.1093, 0.3359, 0.179, 0.2973, 0.179, 0.3359, 0.07692, 0.3552, 0.01, 0.3552, 0.04346, 0.2973, 0.2188, 0.8235, 0.1645, 0.8235, 0.1916, 0.7653, 0.2325, 0.8823, 0.3935, 0.8823, 0.3935, 0.9748, 0.3935, 0.9748, 0.3538, 0.9899, 0.276, 0.99, 0.07901, 0.8733, 0.1568, 0.8733, 0.1358, 0.778, 0.2325, 0.8823, 0.2707, 0.8638, 0.3546, 0.8638, 0.2325, 0.8823, 0.2325, 0.9748, 0.3935, 0.9748, 0.276, 0.99, 0.3538, 0.9899, 0.3935, 0.9748, 0.07901, 0.8733, 0.08685, 0.778, 0.1358, 0.778, 0.3546, 0.8638, 0.2707, 0.8638, 0.2325, 0.8823, 0.2056, 0.8733, 0.1776, 0.8733, 0.1645, 0.8235, 0.2566, 0.677, 0.2435, 0.7174, 0.2978, 0.7174, 0.2435, 0.8099, 0.2978, 0.8099, 0.2978, 0.7174, 0.2435, 0.8099, 0.2578, 0.8538, 0.2835, 0.8538, 0.0836, 0.6724, 0.1005, 0.6724, 0.1049, 0.7679, 0.8857, 0.8296, 0.8541, 0.8126, 0.8512, 0.8709, 0.78, 0.8543, 0.7986, 0.8891, 0.8512, 0.8709, 0.8857, 0.8296, 0.8857, 0.8682, 0.8512, 0.8709, 0.8512, 0.8709, 0.7986, 0.8891, 0.78, 0.8543, 0.8857, 0.99, 0.8498, 0.99, 0.8498, 0.9486, 0.8498, 0.99, 0.7648, 0.99, 0.7648, 0.9486, 0.179, 0.3359, 0.1093, 0.3359, 0.1093, 0.2973, 0.1093, 0.3359, 0.1093, 0.2973, 0.179, 0.2973, 0.179, 0.2973, 0.179, 0.3359, 0.1093, 0.3359, 0.179, 0.2973, 0.179, 0.3359, 0.1093, 0.3359, 0.04346, 0.3745, 0.01, 0.3552, 0.01, 0.3166, 0.01, 0.3166, 0.04346, 0.2973, 0.07692, 0.3166, 0.07692, 0.3166, 0.07692, 0.3552, 0.01, 0.3166, 0.1093, 0.2973, 0.179, 0.2973, 0.179, 0.3359, 0.1093, 0.3359, 0.1093, 0.2973, 0.179, 0.2973, 0.04346, 0.2973, 0.07692, 0.3166, 0.07692, 0.3552, 0.07692, 0.3552, 0.04346, 0.3745, 0.01, 0.3552, 0.01, 0.3552, 0.01, 0.3166, 0.04346, 0.2973, 0.8957, 0.8167, 0.99, 0.99, 0.8957, 0.99, 0.99, 0.99, 0.8957, 0.8167, 0.99, 0.8167, 0.8957, 0.8167, 0.99, 0.99, 0.8957, 0.99, 0.8957, 0.8167, 0.99, 0.99, 0.8957, 0.99, 0.8957, 0.8167, 0.99, 0.99, 0.8957, 0.99, 0.8957, 0.8167, 0.99, 0.99, 0.8957, 0.99, 0.4911, 0.827, 0.3278, 0.827, 0.4094, 0.6856, 0.2886, 0.3627, 0.3712, 0.2516, 0.3712, 0.3627, 0.3712, 0.2516, 0.2886, 0.3627, 0.2886, 0.2516, 0.3712, 0.2516, 0.2886, 0.3627, 0.2886, 0.2516, 0.2886, 0.3627, 0.3712, 0.2516, 0.3712, 0.3627, 0.2886, 0.3627, 0.3712, 0.2516, 0.3712, 0.3627, 0.2886, 0.3627, 0.3712, 0.2516, 0.3712, 0.3627, 0.2671, 0.4784, 0.3633, 0.4228, 0.4595, 0.4784, 0.2671, 0.5894, 0.3633, 0.4228, 0.4595, 0.5894, 0.4094, 0.8741, 0.3278, 0.827, 0.4094, 0.6856, 0.1733, 0.8833, 0.07901, 0.99, 0.07901, 0.8833, 0.1733, 0.8833, 0.07901, 0.99, 0.07901, 0.8833, 0.1733, 0.8833, 0.07901, 0.99, 0.07901, 0.8833, 0.211, 0.8833, 0.1733, 0.99, 0.1733, 0.8833, 0.211, 0.8833, 0.1733, 0.99, 0.1733, 0.8833, 0.211, 0.8833, 0.1733, 0.99, 0.1733, 0.8833, 0.8957, 0.8167, 0.99, 0.8167, 0.99, 0.99, 0.99, 0.99, 0.8957, 0.99, 0.8957, 0.8167, 0.8957, 0.8167, 0.99, 0.8167, 0.99, 0.99, 0.8957, 0.8167, 0.99, 0.8167, 0.99, 0.99, 0.8957, 0.8167, 0.99, 0.8167, 0.99, 0.99, 0.8957, 0.8167, 0.99, 0.8167, 0.99, 0.99, 0.4094, 0.6856, 0.4911, 0.7327, 0.4911, 0.827, 0.4911, 0.827, 0.4094, 0.8741, 0.3278, 0.827, 0.3278, 0.827, 0.3278, 0.7327, 0.4094, 0.6856, 0.2886, 0.3627, 0.2886, 0.2516, 0.3712, 0.2516, 0.3712, 0.2516, 0.3712, 0.3627, 0.2886, 0.3627, 0.3712, 0.2516, 0.3712, 0.3627, 0.2886, 0.3627, 0.2886, 0.3627, 0.2886, 0.2516, 0.3712, 0.2516, 0.2886, 0.3627, 0.2886, 0.2516, 0.3712, 0.2516, 0.2886, 0.3627, 0.2886, 0.2516, 0.3712, 0.2516, 0.4595, 0.4784, 0.4595, 0.5894, 0.2671, 0.4784, 0.4595, 0.5894, 0.3633, 0.645, 0.2671, 0.4784, 0.3633, 0.645, 0.2671, 0.5894, 0.2671, 0.4784, 0.4595, 0.5894, 0.3633, 0.645, 0.2671, 0.5894, 0.2671, 0.5894, 0.2671, 0.4784, 0.3633, 0.4228, 0.3633, 0.4228, 0.4595, 0.4784, 0.4595, 0.5894, 0.3278, 0.827, 0.3278, 0.7327, 0.4094, 0.6856, 0.4094, 0.6856, 0.4911, 0.7327, 0.4911, 0.827, 0.4911, 0.827, 0.4094, 0.8741, 0.4094, 0.6856, 0.1733, 0.8833, 0.1733, 0.99, 0.07901, 0.99, 0.1733, 0.8833, 0.1733, 0.99, 0.07901, 0.99, 0.1733, 0.8833, 0.1733, 0.99, 0.07901, 0.99, 0.211, 0.8833, 0.211, 0.99, 0.1733, 0.99, 0.211, 0.8833, 0.211, 0.99, 0.1733, 0.99, 0.211, 0.8833, 0.211, 0.99, 0.1733, 0.99, 0.6619, 0.09354, 0.5399, 0.01, 0.6336, 0.01, 0.6736, 0.8072, 0.5861, 0.9157, 0.6705, 0.8953, 0.5316, 0.99, 0.4238, 0.8999, 0.557, 0.8999, 0.6619, 0.09354, 0.5399, 0.01, 0.5053, 0.09354, 0.7829, 0.4829, 0.6728, 0.3968, 0.7552, 0.3968, 0.516, 0.5083, 0.6258, 0.4718, 0.6209, 0.5352, 0.6435, 0.6825, 0.516, 0.5083, 0.6209, 0.5352, 0.5324, 0.8412, 0.6435, 0.6825, 0.5023, 0.7165, 0.6053, 0.3597, 0.5018, 0.3287, 0.5543, 0.3976, 0.7829, 0.6112, 0.6627, 0.6713, 0.6451, 0.6112, 0.6619, 0.2218, 0.5053, 0.09354, 0.5053, 0.2218, 0.714, 0.8298, 0.6859, 0.8064, 0.7421, 0.8064, 0.6619, 0.2218, 0.517, 0.2833, 0.6053, 0.3597, 0.6451, 0.6112, 0.7829, 0.4829, 0.7829, 0.6112, 0.6736, 0.8072, 0.5861, 0.9157, 0.5324, 0.8412, 0.516, 0.5083, 0.6258, 0.4718, 0.5517, 0.4408, 0.5053, 0.2218, 0.6619, 0.09354, 0.6619, 0.2218, 0.6053, 0.3597, 0.5018, 0.3287, 0.517, 0.2833, 0.6619, 0.2218, 0.517, 0.2833, 0.5053, 0.2218, 0.6435, 0.6825, 0.5324, 0.8412, 0.5023, 0.7165, 0.6435, 0.6825, 0.516, 0.5083, 0.5023, 0.7165, 0.6627, 0.6713, 0.7521, 0.7173, 0.6759, 0.7173, 0.6258, 0.4718, 0.6094, 0.3806, 0.5517, 0.4408, 0.6094, 0.3806, 0.6258, 0.4718, 0.5517, 0.4408, 0.5543, 0.3976, 0.5018, 0.3287, 0.4874, 0.4171, 0.5543, 0.3976, 0.4874, 0.4171, 0.5018, 0.3287, 0.6759, 0.7173, 0.7421, 0.8064, 0.6859, 0.8064, 0.6619, 0.09354, 0.5053, 0.09354, 0.5399, 0.01, 0.6736, 0.8072, 0.5324, 0.8412, 0.5861, 0.9157, 0.4492, 0.99, 0.4238, 0.8999, 0.5316, 0.99, 0.4238, 0.8999, 0.4904, 0.8442, 0.557, 0.8999, 0.6619, 0.09354, 0.6336, 0.01, 0.5399, 0.01, 0.7829, 0.4829, 0.6451, 0.4829, 0.6728, 0.3968, 0.516, 0.5083, 0.5517, 0.4408, 0.6258, 0.4718, 0.6435, 0.6825, 0.5023, 0.7165, 0.516, 0.5083, 0.5324, 0.8412, 0.6736, 0.8072, 0.6435, 0.6825, 0.6053, 0.3597, 0.517, 0.2833, 0.5018, 0.3287, 0.7829, 0.6112, 0.7653, 0.6713, 0.6627, 0.6713, 0.6619, 0.2218, 0.6619, 0.09354, 0.5053, 0.09354, 0.6619, 0.2218, 0.5053, 0.2218, 0.517, 0.2833, 0.6451, 0.6112, 0.6451, 0.4829, 0.7829, 0.4829, 0.6736, 0.8072, 0.6705, 0.8953, 0.5861, 0.9157, 0.516, 0.5083, 0.6209, 0.5352, 0.6258, 0.4718, 0.5053, 0.2218, 0.5053, 0.09354, 0.6619, 0.09354, 0.6053, 0.3597, 0.5543, 0.3976, 0.5018, 0.3287, 0.6619, 0.2218, 0.6053, 0.3597, 0.517, 0.2833, 0.6435, 0.6825, 0.6736, 0.8072, 0.5324, 0.8412, 0.6435, 0.6825, 0.6209, 0.5352, 0.516, 0.5083, 0.6627, 0.6713, 0.7653, 0.6713, 0.7521, 0.7173, 0.6258, 0.4718, 0.6382, 0.4033, 0.6094, 0.3806, 0.6094, 0.3806, 0.6382, 0.4033, 0.6258, 0.4718, 0.6759, 0.7173, 0.7521, 0.7173, 0.7421, 0.8064, 0.99, 0.7926, 0.7929, 0.5445, 0.99, 0.5445, 0.7929, 0.4878, 0.99, 0.5345, 0.7929, 0.5345, 0.7929, 0.5345, 0.99, 0.4878, 0.99, 0.5345, 0.99, 0.3868, 0.7929, 0.01, 0.99, 0.01, 0.6719, 0.3225, 0.7362, 0.3868, 0.7829, 0.3868, 0.2786, 0.4316, 0.1889, 0.01, 0.2786, 0.01, 0.1889, 0.4316, 0.2786, 0.01, 0.2786, 0.4316, 0.2786, 0.01, 0.1889, 0.4316, 0.1889, 0.01, 0.2338, 0.5092, 0.1889, 0.4316, 0.2786, 0.4316, 0.1889, 0.01, 0.2786, 0.4316, 0.1889, 0.4316, 0.1889, 0.4316, 0.2786, 0.01, 0.2786, 0.4316, 0.3812, 0.3211, 0.3812, 0.2314, 0.4589, 0.2762, 0.3812, 0.2314, 0.4589, 0.2762, 0.3812, 0.3211, 0.1889, 0.01, 0.2786, 0.4316, 0.1889, 0.4316, 0.2338, 0.5092, 0.1889, 0.4316, 0.2786, 0.4316, 0.2786, 0.4316, 0.1889, 0.01, 0.2786, 0.01, 0.1889, 0.4316, 0.2786, 0.01, 0.2786, 0.4316, 0.3812, 0.2314, 0.4589, 0.2762, 0.3812, 0.3211, 0.1889, 0.01, 0.2786, 0.4316, 0.1889, 0.4316, 0.2338, 0.5092, 0.1889, 0.4316, 0.2786, 0.4316, 0.2786, 0.4316, 0.1889, 0.01, 0.2786, 0.01, 0.1889, 0.4316, 0.2786, 0.01, 0.2786, 0.4316, 0.3812, 0.3211, 0.3812, 0.2314, 0.4589, 0.2762, 0.2786, 0.4316, 0.1889, 0.01, 0.2786, 0.01, 0.2338, 0.5092, 0.1889, 0.4316, 0.2786, 0.4316, 0.1889, 0.01, 0.2786, 0.4316, 0.1889, 0.4316, 0.1889, 0.4316, 0.2786, 0.01, 0.2786, 0.4316, 0.3812, 0.2314, 0.4589, 0.2762, 0.3812, 0.3211, 0.1889, 0.4316, 0.2786, 0.01, 0.2786, 0.4316, 0.2338, 0.5092, 0.1889, 0.4316, 0.2786, 0.4316, 0.2886, 0.2416, 0.3819, 0.04436, 0.2886, 0.01, 0.1789, 0.01, 0.01, 0.01, 0.01, 0.1729, 0.2886, 0.2416, 0.3819, 0.04436, 0.2886, 0.01, 0.1789, 0.2283, 0.1789, 0.1829, 0.01, 0.1829, 0.1789, 0.2283, 0.01, 0.2283, 0.01, 0.2873, 0.1789, 0.2283, 0.01, 0.2283, 0.01, 0.2873, 0.01, 0.2283, 0.1789, 0.2283, 0.1789, 0.1829, 0.99, 0.3968, 0.7929, 0.4878, 0.7929, 0.3968, 0.99, 0.3968, 0.7929, 0.4878, 0.7929, 0.3968, 0.6719, 0.07436, 0.7362, 0.01, 0.7829, 0.01, 0.7929, 0.7926, 0.99, 0.5445, 0.99, 0.7926, 0.7929, 0.5345, 0.99, 0.4878, 0.99, 0.5345, 0.99, 0.5345, 0.7929, 0.4878, 0.99, 0.4878, 0.99, 0.01, 0.7929, 0.3868, 0.7929, 0.01, 0.6719, 0.3225, 0.6719, 0.07436, 0.7829, 0.01, 0.2786, 0.01, 0.1889, 0.4316, 0.1889, 0.01, 0.2786, 0.4316, 0.1889, 0.01, 0.2786, 0.01, 0.2786, 0.4316, 0.1889, 0.01, 0.2786, 0.01, 0.2338, 0.5092, 0.1889, 0.4316, 0.2786, 0.4316, 0.1889, 0.4316, 0.2786, 0.01, 0.2786, 0.4316, 0.2786, 0.4316, 0.1889, 0.01, 0.2786, 0.01, 0.3812, 0.2314, 0.4589, 0.2762, 0.3812, 0.3211, 0.3812, 0.3211, 0.3812, 0.2314, 0.4589, 0.2762, 0.1889, 0.4316, 0.2786, 0.01, 0.2786, 0.4316, 0.2338, 0.5092, 0.1889, 0.4316, 0.2786, 0.4316, 0.1889, 0.4316, 0.2786, 0.01, 0.2786, 0.4316, 0.2786, 0.4316, 0.1889, 0.01, 0.2786, 0.01, 0.3812, 0.2314, 0.4589, 0.2762, 0.3812, 0.3211, 0.1889, 0.4316, 0.2786, 0.01, 0.2786, 0.4316, 0.2338, 0.5092, 0.1889, 0.4316, 0.2786, 0.4316, 0.1889, 0.4316, 0.2786, 0.01, 0.2786, 0.4316, 0.2786, 0.4316, 0.1889, 0.01, 0.2786, 0.01, 0.3812, 0.2314, 0.4589, 0.2762, 0.3812, 0.3211, 0.2786, 0.01, 0.1889, 0.4316, 0.1889, 0.01, 0.2338, 0.5092, 0.1889, 0.4316, 0.2786, 0.4316, 0.1889, 0.4316, 0.2786, 0.01, 0.2786, 0.4316, 0.2786, 0.4316, 0.1889, 0.01, 0.2786, 0.01, 0.3812, 0.3211, 0.3812, 0.2314, 0.4589, 0.2762, 0.2786, 0.4316, 0.1889, 0.01, 0.2786, 0.01, 0.2338, 0.5092, 0.1889, 0.4316, 0.2786, 0.4316, 0.3819, 0.2073, 0.3819, 0.04436, 0.2886, 0.01, 0.1789, 0.1729, 0.1789, 0.01, 0.01, 0.01, 0.3819, 0.2073, 0.3819, 0.04436, 0.2886, 0.01, 0.01, 0.2283, 0.1789, 0.2283, 0.1789, 0.1829, 0.1789, 0.2873, 0.1789, 0.2283, 0.01, 0.2283, 0.1789, 0.2873, 0.1789, 0.2283, 0.01, 0.2283, 0.01, 0.1829, 0.01, 0.2283, 0.1789, 0.2283, 0.99, 0.4878, 0.7929, 0.3968, 0.99, 0.3968, 0.99, 0.4878, 0.7929, 0.3968, 0.99, 0.3968, 0.6719, 0.3225, 0.6719, 0.07436, 0.7829, 0.01, 0.01, 0.99, 0.06901, 0.99, 0.06901, 0.4961, 0.01, 0.99, 0.06901, 0.99, 0.06901, 0.4961, 0.01, 0.99, 0.06901, 0.99, 0.06901, 0.4961, 0.06901, 0.4961, 0.01, 0.4961, 0.01, 0.99, 0.01, 0.99, 0.06901, 0.99, 0.06901, 0.4961, 0.01, 0.99, 0.06901, 0.99, 0.06901, 0.4961, 0.99, 0.7926, 0.7929, 0.7926, 0.7929, 0.5445, 0.7929, 0.4878, 0.99, 0.4878, 0.99, 0.5345, 0.7929, 0.5345, 0.7929, 0.4878, 0.99, 0.4878, 0.99, 0.3868, 0.7929, 0.3868, 0.7929, 0.01, 0.7829, 0.3868, 0.7829, 0.01, 0.6719, 0.3225, 0.7829, 0.01, 0.7362, 0.01, 0.6719, 0.07436, 0.6719, 0.3225, 0.7829, 0.01, 0.6719, 0.07436, 0.2786, 0.4316, 0.1889, 0.4316, 0.1889, 0.01, 0.1889, 0.4316, 0.1889, 0.01, 0.2786, 0.01, 0.2786, 0.01, 0.2786, 0.4316, 0.1889, 0.4316, 0.1889, 0.01, 0.2786, 0.01, 0.2786, 0.4316, 0.1889, 0.4316, 0.1889, 0.01, 0.2786, 0.01, 0.1889, 0.01, 0.2786, 0.01, 0.2786, 0.4316, 0.2786, 0.4316, 0.1889, 0.4316, 0.1889, 0.01, 0.1889, 0.4316, 0.1889, 0.01, 0.2786, 0.01, 0.1889, 0.01, 0.2786, 0.01, 0.2786, 0.4316, 0.2786, 0.4316, 0.1889, 0.4316, 0.1889, 0.01, 0.1889, 0.4316, 0.1889, 0.01, 0.2786, 0.01, 0.2786, 0.4316, 0.1889, 0.4316, 0.1889, 0.01, 0.1889, 0.01, 0.2786, 0.01, 0.2786, 0.4316, 0.1889, 0.4316, 0.1889, 0.01, 0.2786, 0.01, 0.1889, 0.4316, 0.1889, 0.01, 0.2786, 0.01, 0.2886, 0.01, 0.3819, 0.04436, 0.334, 0.01, 0.3819, 0.04436, 0.2886, 0.2416, 0.3819, 0.2073, 0.3819, 0.2073, 0.2886, 0.2416, 0.334, 0.2416, 0.1789, 0.01, 0.01, 0.1729, 0.1789, 0.1729, 0.2886, 0.01, 0.3819, 0.04436, 0.334, 0.01, 0.3819, 0.04436, 0.2886, 0.2416, 0.3819, 0.2073, 0.3819, 0.2073, 0.2886, 0.2416, 0.334, 0.2416, 0.1789, 0.2283, 0.01, 0.1829, 0.01, 0.2283, 0.1789, 0.2283, 0.01, 0.2873, 0.1789, 0.2873, 0.1789, 0.2283, 0.01, 0.2873, 0.1789, 0.2873, 0.01, 0.2283, 0.1789, 0.1829, 0.01, 0.1829, 0.99, 0.3968, 0.99, 0.4878, 0.7929, 0.4878, 0.99, 0.3968, 0.99, 0.4878, 0.7929, 0.4878, 0.7829, 0.01, 0.7829, 0.3868, 0.6719, 0.07436, 0.7829, 0.3868, 0.7362, 0.3868, 0.6719, 0.3225, 0.6719, 0.07436, 0.7829, 0.3868, 0.6719, 0.3225, 0.7929, 0.7926, 0.7929, 0.5445, 0.99, 0.5445, 0.7929, 0.5345, 0.7929, 0.4878, 0.99, 0.4878, 0.99, 0.5345, 0.7929, 0.5345, 0.7929, 0.4878, 0.99, 0.01, 0.99, 0.3868, 0.7929, 0.3868, 0.7362, 0.01, 0.7829, 0.01, 0.6719, 0.07436, 0.7829, 0.01, 0.7829, 0.3868, 0.6719, 0.3225, 0.7829, 0.3868, 0.7362, 0.3868, 0.6719, 0.3225, 0.2786, 0.01, 0.2786, 0.4316, 0.1889, 0.4316, 0.2786, 0.4316, 0.1889, 0.4316, 0.1889, 0.01, 0.2786, 0.4316, 0.1889, 0.4316, 0.1889, 0.01, 0.1889, 0.4316, 0.1889, 0.01, 0.2786, 0.01, 0.2786, 0.4316, 0.1889, 0.4316, 0.1889, 0.01, 0.1889, 0.4316, 0.1889, 0.01, 0.2786, 0.01, 0.1889, 0.4316, 0.1889, 0.01, 0.2786, 0.01, 0.2786, 0.4316, 0.1889, 0.4316, 0.1889, 0.01, 0.1889, 0.4316, 0.1889, 0.01, 0.2786, 0.01, 0.1889, 0.4316, 0.1889, 0.01, 0.2786, 0.01, 0.2786, 0.4316, 0.1889, 0.4316, 0.1889, 0.01, 0.2786, 0.01, 0.2786, 0.4316, 0.1889, 0.4316, 0.1889, 0.4316, 0.1889, 0.01, 0.2786, 0.01, 0.2786, 0.4316, 0.1889, 0.4316, 0.1889, 0.01, 0.2786, 0.4316, 0.1889, 0.4316, 0.1889, 0.01, 0.3819, 0.2073, 0.2886, 0.2416, 0.334, 0.2416, 0.2886, 0.2416, 0.3819, 0.2073, 0.2886, 0.01, 0.2886, 0.01, 0.3819, 0.04436, 0.334, 0.01, 0.1789, 0.1729, 0.01, 0.01, 0.01, 0.1729, 0.3819, 0.2073, 0.2886, 0.2416, 0.334, 0.2416, 0.2886, 0.2416, 0.3819, 0.2073, 0.2886, 0.01, 0.2886, 0.01, 0.3819, 0.04436, 0.334, 0.01, 0.01, 0.2283, 0.1789, 0.1829, 0.01, 0.1829, 0.1789, 0.2873, 0.01, 0.2283, 0.01, 0.2873, 0.1789, 0.2873, 0.01, 0.2283, 0.01, 0.2873, 0.01, 0.1829, 0.1789, 0.2283, 0.1789, 0.1829, 0.99, 0.4878, 0.7929, 0.4878, 0.7929, 0.3968, 0.99, 0.4878, 0.7929, 0.4878, 0.7929, 0.3968, 0.7362, 0.01, 0.7829, 0.01, 0.6719, 0.07436, 0.7829, 0.01, 0.7829, 0.3868, 0.6719, 0.3225, 0.7829, 0.3868, 0.7362, 0.3868, 0.6719, 0.3225, 0.01, 0.99, 0.06901, 0.4961, 0.01, 0.4961, 0.01, 0.99, 0.06901, 0.4961, 0.01, 0.4961, 0.01, 0.99, 0.06901, 0.4961, 0.01, 0.4961, 0.06901, 0.4961, 0.01, 0.99, 0.06901, 0.99, 0.01, 0.99, 0.06901, 0.4961, 0.01, 0.4961, 0.01, 0.99, 0.06901, 0.4961, 0.01, 0.4961])
me_plane_005.use_remesh_preserve_volume = False
me_plane_005.use_remesh_preserve_attributes = False
me_plane_005.use_mirror_vertex_groups = False
me_plane_005.update()
arm_armature_003 = bpy.data.armatures.new('Armature.003')  # bones are not reproduced

# ---- objects
ob_tourch = bpy.data.objects.new('tourch', me_plane_005)
ob_armature_002 = bpy.data.objects.new('Armature.002', arm_armature_003)

# ---- transforms, parenting, visibility, modifiers, constraints
ob_tourch.location = (0.0, 0.0, 0.0)
ob_tourch.lineart.crease_threshold = 0.0
ob_armature_002.location = (0.0, 0.0, 0.0)
ob_armature_002.rotation_euler = (0.0, -0.0, 1.571)
ob_armature_002.lineart.crease_threshold = 0.0

# ---- collection membership
col_collection.objects.link(ob_tourch)
col_collection.objects.link(ob_armature_002)

# ---- scene / render settings (as saved in the file)
scene.frame_start = 1; scene.frame_end = 250; scene.frame_set(1)
scene.render.engine = 'BLENDER_EEVEE_NEXT'
scene.render.fps = 30
scene.render.film_transparent = True
scene.cycles.use_denoising = False
scene.cycles.samples = 128
scene.cycles.sampling_pattern = 'TABULATED_SOBOL'
scene.cycles.use_adaptive_sampling = False
scene.cycles.use_light_tree = False
scene.view_settings.view_transform = 'Filmic'
bpy.context.view_layer.update()

# ---- added for rendering (the .blend has no active camera and no usable light): camera, sun
cam_auto = bpy.data.cameras.new('AutoCamera')
cam_auto.lens = 50.0
cam_auto.sensor_width = 36.0
cam_auto.clip_end = 1000.0
ob_auto_camera = bpy.data.objects.new('AutoCamera', cam_auto)
scene.collection.objects.link(ob_auto_camera)
ob_auto_camera.location = (7.41133, -8.89359, 8.08206)
ob_auto_camera.rotation_euler = (1.09748, -7.21219e-08, 0.694738)
scene.camera = ob_auto_camera
light_auto_sun = bpy.data.lights.new('AutoSun', 'SUN')
light_auto_sun.energy = 3.0
light_auto_sun.angle = 0.0523599
ob_auto_sun = bpy.data.objects.new('AutoSun', light_auto_sun)
scene.collection.objects.link(ob_auto_sun)
ob_auto_sun.rotation_euler = (0.872665, 0.174533, 0.523599)
bpy.context.view_layer.update()
